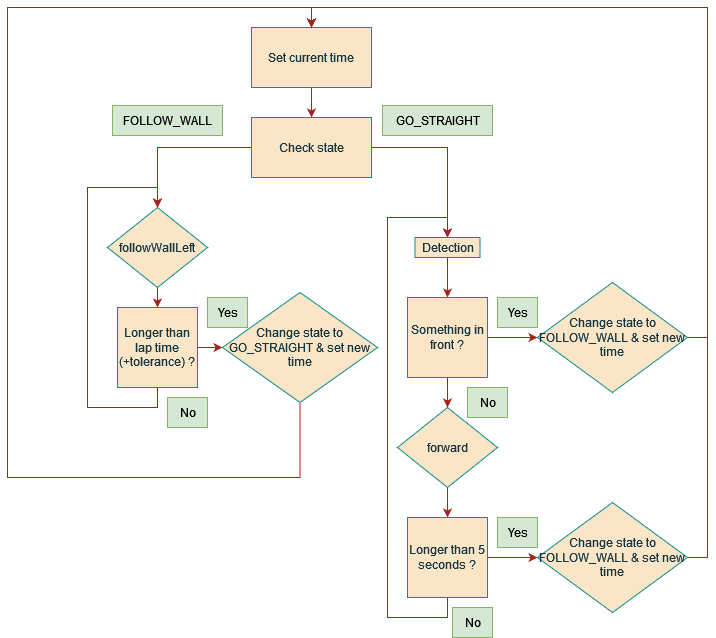

The diagram above was exported from draw.io. Its source (the exported page's mxGraphModel, read from the mxfile embedded in the PNG):
<mxGraphModel dx="1235" dy="592" grid="1" gridSize="10" guides="1" tooltips="1" connect="1" arrows="1" fold="1" page="1" pageScale="1" pageWidth="827" pageHeight="1169" math="0" shadow="0">
  <root>
    <mxCell id="0" />
    <mxCell id="1" parent="0" />
    <mxCell id="VnRmmTAX-Fo7cMqgjJyg-46" style="edgeStyle=orthogonalEdgeStyle;rounded=0;orthogonalLoop=1;jettySize=auto;html=1;exitX=0.5;exitY=1;exitDx=0;exitDy=0;entryX=0.5;entryY=0;entryDx=0;entryDy=0;strokeColor=#A8201A;fontColor=#143642;fillColor=#FAE5C7;" edge="1" parent="1" source="VnRmmTAX-Fo7cMqgjJyg-42" target="VnRmmTAX-Fo7cMqgjJyg-43">
      <mxGeometry relative="1" as="geometry" />
    </mxCell>
    <mxCell id="VnRmmTAX-Fo7cMqgjJyg-42" value="Set current time" style="rounded=0;whiteSpace=wrap;html=1;strokeColor=#0F8B8D;fontColor=#143642;fillColor=#FAE5C7;" vertex="1" parent="1">
      <mxGeometry x="354" y="30" width="120" height="60" as="geometry" />
    </mxCell>
    <mxCell id="VnRmmTAX-Fo7cMqgjJyg-47" style="edgeStyle=orthogonalEdgeStyle;rounded=0;orthogonalLoop=1;jettySize=auto;html=1;exitX=0;exitY=0.5;exitDx=0;exitDy=0;strokeColor=#A8201A;fontColor=#143642;fillColor=#FAE5C7;" edge="1" parent="1" source="VnRmmTAX-Fo7cMqgjJyg-43" target="VnRmmTAX-Fo7cMqgjJyg-44">
      <mxGeometry relative="1" as="geometry" />
    </mxCell>
    <mxCell id="VnRmmTAX-Fo7cMqgjJyg-80" style="edgeStyle=orthogonalEdgeStyle;rounded=0;orthogonalLoop=1;jettySize=auto;html=1;exitX=1;exitY=0.5;exitDx=0;exitDy=0;entryX=0.5;entryY=0;entryDx=0;entryDy=0;strokeColor=#A8201A;fontColor=#143642;fillColor=#FAE5C7;" edge="1" parent="1" source="VnRmmTAX-Fo7cMqgjJyg-43" target="VnRmmTAX-Fo7cMqgjJyg-60">
      <mxGeometry relative="1" as="geometry" />
    </mxCell>
    <mxCell id="VnRmmTAX-Fo7cMqgjJyg-43" value="Check state" style="rounded=0;whiteSpace=wrap;html=1;strokeColor=#0F8B8D;fontColor=#143642;fillColor=#FAE5C7;" vertex="1" parent="1">
      <mxGeometry x="354" y="120" width="120" height="60" as="geometry" />
    </mxCell>
    <mxCell id="VnRmmTAX-Fo7cMqgjJyg-52" style="edgeStyle=orthogonalEdgeStyle;rounded=0;orthogonalLoop=1;jettySize=auto;html=1;exitX=0.5;exitY=1;exitDx=0;exitDy=0;entryX=0.5;entryY=0;entryDx=0;entryDy=0;strokeColor=#A8201A;fontColor=#143642;fillColor=#FAE5C7;" edge="1" parent="1" source="VnRmmTAX-Fo7cMqgjJyg-44" target="VnRmmTAX-Fo7cMqgjJyg-51">
      <mxGeometry relative="1" as="geometry" />
    </mxCell>
    <mxCell id="VnRmmTAX-Fo7cMqgjJyg-44" value="followWallLeft" style="rhombus;whiteSpace=wrap;html=1;strokeColor=#0F8B8D;fontColor=#143642;fillColor=#FAE5C7;" vertex="1" parent="1">
      <mxGeometry x="210" y="210" width="100" height="80" as="geometry" />
    </mxCell>
    <mxCell id="VnRmmTAX-Fo7cMqgjJyg-67" style="edgeStyle=orthogonalEdgeStyle;rounded=0;orthogonalLoop=1;jettySize=auto;html=1;exitX=0.5;exitY=1;exitDx=0;exitDy=0;strokeColor=#A8201A;fontColor=#143642;fillColor=#FAE5C7;" edge="1" parent="1" source="VnRmmTAX-Fo7cMqgjJyg-45" target="VnRmmTAX-Fo7cMqgjJyg-59">
      <mxGeometry relative="1" as="geometry" />
    </mxCell>
    <mxCell id="VnRmmTAX-Fo7cMqgjJyg-45" value="forward" style="rhombus;whiteSpace=wrap;html=1;strokeColor=#0F8B8D;fontColor=#143642;fillColor=#FAE5C7;" vertex="1" parent="1">
      <mxGeometry x="500" y="410" width="100" height="80" as="geometry" />
    </mxCell>
    <mxCell id="VnRmmTAX-Fo7cMqgjJyg-49" value="FOLLOW_WALL" style="text;html=1;align=center;verticalAlign=middle;resizable=0;points=[];autosize=1;strokeColor=#82b366;fillColor=#d5e8d4;" vertex="1" parent="1">
      <mxGeometry x="215" y="108" width="110" height="30" as="geometry" />
    </mxCell>
    <mxCell id="VnRmmTAX-Fo7cMqgjJyg-50" value="GO_STRAIGHT" style="text;html=1;align=center;verticalAlign=middle;resizable=0;points=[];autosize=1;strokeColor=#82b366;fillColor=#d5e8d4;" vertex="1" parent="1">
      <mxGeometry x="485" y="108" width="110" height="30" as="geometry" />
    </mxCell>
    <mxCell id="VnRmmTAX-Fo7cMqgjJyg-56" style="edgeStyle=orthogonalEdgeStyle;rounded=0;orthogonalLoop=1;jettySize=auto;html=1;exitX=1;exitY=0.5;exitDx=0;exitDy=0;entryX=0;entryY=0.5;entryDx=0;entryDy=0;strokeColor=#A8201A;fontColor=#143642;fillColor=#FAE5C7;" edge="1" parent="1" source="VnRmmTAX-Fo7cMqgjJyg-51" target="VnRmmTAX-Fo7cMqgjJyg-55">
      <mxGeometry relative="1" as="geometry" />
    </mxCell>
    <mxCell id="VnRmmTAX-Fo7cMqgjJyg-71" style="edgeStyle=orthogonalEdgeStyle;rounded=0;orthogonalLoop=1;jettySize=auto;html=1;exitX=0.5;exitY=1;exitDx=0;exitDy=0;entryX=0.5;entryY=0;entryDx=0;entryDy=0;strokeColor=#A8201A;fontColor=#143642;fillColor=#FAE5C7;" edge="1" parent="1" source="VnRmmTAX-Fo7cMqgjJyg-51" target="VnRmmTAX-Fo7cMqgjJyg-44">
      <mxGeometry relative="1" as="geometry">
        <Array as="points">
          <mxPoint x="260" y="410" />
          <mxPoint x="190" y="410" />
          <mxPoint x="190" y="190" />
          <mxPoint x="260" y="190" />
        </Array>
      </mxGeometry>
    </mxCell>
    <mxCell id="VnRmmTAX-Fo7cMqgjJyg-51" value="Longer than lap time (+tolerance) ?" style="whiteSpace=wrap;html=1;aspect=fixed;strokeColor=#0F8B8D;fontColor=#143642;fillColor=#FAE5C7;" vertex="1" parent="1">
      <mxGeometry x="220" y="310" width="80" height="80" as="geometry" />
    </mxCell>
    <mxCell id="VnRmmTAX-Fo7cMqgjJyg-54" value="No" style="text;html=1;align=center;verticalAlign=middle;resizable=0;points=[];autosize=1;strokeColor=#82b366;fillColor=#d5e8d4;" vertex="1" parent="1">
      <mxGeometry x="270" y="400" width="40" height="30" as="geometry" />
    </mxCell>
    <mxCell id="VnRmmTAX-Fo7cMqgjJyg-79" style="edgeStyle=orthogonalEdgeStyle;rounded=0;orthogonalLoop=1;jettySize=auto;html=1;exitX=0.5;exitY=1;exitDx=0;exitDy=0;entryX=0.5;entryY=0;entryDx=0;entryDy=0;strokeColor=#A8201A;fontColor=#143642;fillColor=#FAE5C7;" edge="1" parent="1" source="VnRmmTAX-Fo7cMqgjJyg-55" target="VnRmmTAX-Fo7cMqgjJyg-42">
      <mxGeometry relative="1" as="geometry">
        <Array as="points">
          <mxPoint x="403" y="480" />
          <mxPoint x="110" y="480" />
          <mxPoint x="110" y="10" />
          <mxPoint x="414" y="10" />
        </Array>
      </mxGeometry>
    </mxCell>
    <mxCell id="VnRmmTAX-Fo7cMqgjJyg-55" value="Change state to GO_STRAIGHT &amp;amp; set new time" style="rhombus;whiteSpace=wrap;html=1;strokeColor=#0F8B8D;fontColor=#143642;fillColor=#FAE5C7;" vertex="1" parent="1">
      <mxGeometry x="325" y="295" width="155" height="110" as="geometry" />
    </mxCell>
    <mxCell id="VnRmmTAX-Fo7cMqgjJyg-57" value="Yes" style="text;html=1;align=center;verticalAlign=middle;resizable=0;points=[];autosize=1;strokeColor=#82b366;fillColor=#d5e8d4;" vertex="1" parent="1">
      <mxGeometry x="310" y="300" width="40" height="30" as="geometry" />
    </mxCell>
    <mxCell id="VnRmmTAX-Fo7cMqgjJyg-74" style="edgeStyle=orthogonalEdgeStyle;rounded=0;orthogonalLoop=1;jettySize=auto;html=1;exitX=1;exitY=0.5;exitDx=0;exitDy=0;strokeColor=#A8201A;fontColor=#143642;fillColor=#FAE5C7;" edge="1" parent="1" source="VnRmmTAX-Fo7cMqgjJyg-59" target="VnRmmTAX-Fo7cMqgjJyg-73">
      <mxGeometry relative="1" as="geometry" />
    </mxCell>
    <mxCell id="VnRmmTAX-Fo7cMqgjJyg-77" style="edgeStyle=orthogonalEdgeStyle;rounded=0;orthogonalLoop=1;jettySize=auto;html=1;exitX=0.5;exitY=1;exitDx=0;exitDy=0;entryX=0.5;entryY=0;entryDx=0;entryDy=0;strokeColor=#A8201A;fontColor=#143642;fillColor=#FAE5C7;" edge="1" parent="1" source="VnRmmTAX-Fo7cMqgjJyg-59" target="VnRmmTAX-Fo7cMqgjJyg-60">
      <mxGeometry relative="1" as="geometry">
        <Array as="points">
          <mxPoint x="550" y="620" />
          <mxPoint x="490" y="620" />
          <mxPoint x="490" y="220" />
          <mxPoint x="550" y="220" />
        </Array>
      </mxGeometry>
    </mxCell>
    <mxCell id="VnRmmTAX-Fo7cMqgjJyg-59" value="Longer than 5 seconds ?" style="whiteSpace=wrap;html=1;aspect=fixed;strokeColor=#0F8B8D;fontColor=#143642;fillColor=#FAE5C7;" vertex="1" parent="1">
      <mxGeometry x="510" y="520" width="80" height="80" as="geometry" />
    </mxCell>
    <mxCell id="VnRmmTAX-Fo7cMqgjJyg-63" style="edgeStyle=orthogonalEdgeStyle;rounded=0;orthogonalLoop=1;jettySize=auto;html=1;exitX=0.5;exitY=1;exitDx=0;exitDy=0;strokeColor=#A8201A;fontColor=#143642;fillColor=#FAE5C7;" edge="1" parent="1" source="VnRmmTAX-Fo7cMqgjJyg-60" target="VnRmmTAX-Fo7cMqgjJyg-61">
      <mxGeometry relative="1" as="geometry" />
    </mxCell>
    <mxCell id="VnRmmTAX-Fo7cMqgjJyg-60" value="Detection" style="rounded=0;whiteSpace=wrap;html=1;strokeColor=#0F8B8D;fontColor=#143642;fillColor=#FAE5C7;" vertex="1" parent="1">
      <mxGeometry x="517.5" y="240" width="65" height="20" as="geometry" />
    </mxCell>
    <mxCell id="VnRmmTAX-Fo7cMqgjJyg-66" style="edgeStyle=orthogonalEdgeStyle;rounded=0;orthogonalLoop=1;jettySize=auto;html=1;exitX=0.5;exitY=1;exitDx=0;exitDy=0;strokeColor=#A8201A;fontColor=#143642;fillColor=#FAE5C7;" edge="1" parent="1" source="VnRmmTAX-Fo7cMqgjJyg-61" target="VnRmmTAX-Fo7cMqgjJyg-45">
      <mxGeometry relative="1" as="geometry" />
    </mxCell>
    <mxCell id="VnRmmTAX-Fo7cMqgjJyg-78" style="edgeStyle=orthogonalEdgeStyle;rounded=0;orthogonalLoop=1;jettySize=auto;html=1;exitX=1;exitY=0.5;exitDx=0;exitDy=0;strokeColor=#A8201A;fontColor=#143642;fillColor=#FAE5C7;" edge="1" parent="1" source="VnRmmTAX-Fo7cMqgjJyg-61" target="VnRmmTAX-Fo7cMqgjJyg-76">
      <mxGeometry relative="1" as="geometry" />
    </mxCell>
    <mxCell id="VnRmmTAX-Fo7cMqgjJyg-61" value="Something in front ?" style="whiteSpace=wrap;html=1;aspect=fixed;strokeColor=#0F8B8D;fontColor=#143642;fillColor=#FAE5C7;" vertex="1" parent="1">
      <mxGeometry x="510" y="300" width="80" height="80" as="geometry" />
    </mxCell>
    <mxCell id="VnRmmTAX-Fo7cMqgjJyg-65" value="No" style="text;html=1;align=center;verticalAlign=middle;resizable=0;points=[];autosize=1;strokeColor=#82b366;fillColor=#d5e8d4;" vertex="1" parent="1">
      <mxGeometry x="570" y="390" width="40" height="30" as="geometry" />
    </mxCell>
    <mxCell id="VnRmmTAX-Fo7cMqgjJyg-68" value="No" style="text;html=1;align=center;verticalAlign=middle;resizable=0;points=[];autosize=1;strokeColor=#82b366;fillColor=#d5e8d4;" vertex="1" parent="1">
      <mxGeometry x="555" y="610" width="40" height="30" as="geometry" />
    </mxCell>
    <mxCell id="VnRmmTAX-Fo7cMqgjJyg-72" value="Yes" style="text;html=1;align=center;verticalAlign=middle;resizable=0;points=[];autosize=1;strokeColor=#82b366;fillColor=#d5e8d4;" vertex="1" parent="1">
      <mxGeometry x="600" y="520" width="40" height="30" as="geometry" />
    </mxCell>
    <mxCell id="VnRmmTAX-Fo7cMqgjJyg-82" style="edgeStyle=orthogonalEdgeStyle;rounded=0;orthogonalLoop=1;jettySize=auto;html=1;exitX=1;exitY=0.5;exitDx=0;exitDy=0;entryX=0.5;entryY=0;entryDx=0;entryDy=0;strokeColor=#A8201A;fontColor=#143642;fillColor=#FAE5C7;" edge="1" parent="1" source="VnRmmTAX-Fo7cMqgjJyg-73" target="VnRmmTAX-Fo7cMqgjJyg-42">
      <mxGeometry relative="1" as="geometry" />
    </mxCell>
    <mxCell id="VnRmmTAX-Fo7cMqgjJyg-73" value="Change state to FOLLOW_WALL &amp;amp; set new time" style="rhombus;whiteSpace=wrap;html=1;strokeColor=#0F8B8D;fontColor=#143642;fillColor=#FAE5C7;" vertex="1" parent="1">
      <mxGeometry x="640" y="505" width="150" height="110" as="geometry" />
    </mxCell>
    <mxCell id="VnRmmTAX-Fo7cMqgjJyg-75" value="Yes" style="text;html=1;align=center;verticalAlign=middle;resizable=0;points=[];autosize=1;strokeColor=#82b366;fillColor=#d5e8d4;" vertex="1" parent="1">
      <mxGeometry x="600" y="300" width="40" height="30" as="geometry" />
    </mxCell>
    <mxCell id="VnRmmTAX-Fo7cMqgjJyg-81" style="edgeStyle=orthogonalEdgeStyle;rounded=0;orthogonalLoop=1;jettySize=auto;html=1;exitX=1;exitY=0.5;exitDx=0;exitDy=0;entryX=0.5;entryY=0;entryDx=0;entryDy=0;strokeColor=#A8201A;fontColor=#143642;fillColor=#FAE5C7;" edge="1" parent="1" source="VnRmmTAX-Fo7cMqgjJyg-76" target="VnRmmTAX-Fo7cMqgjJyg-42">
      <mxGeometry relative="1" as="geometry" />
    </mxCell>
    <mxCell id="VnRmmTAX-Fo7cMqgjJyg-76" value="Change state to FOLLOW_WALL &amp;amp; set new time" style="rhombus;whiteSpace=wrap;html=1;strokeColor=#0F8B8D;fontColor=#143642;fillColor=#FAE5C7;" vertex="1" parent="1">
      <mxGeometry x="640" y="285" width="150" height="110" as="geometry" />
    </mxCell>
  </root>
</mxGraphModel>